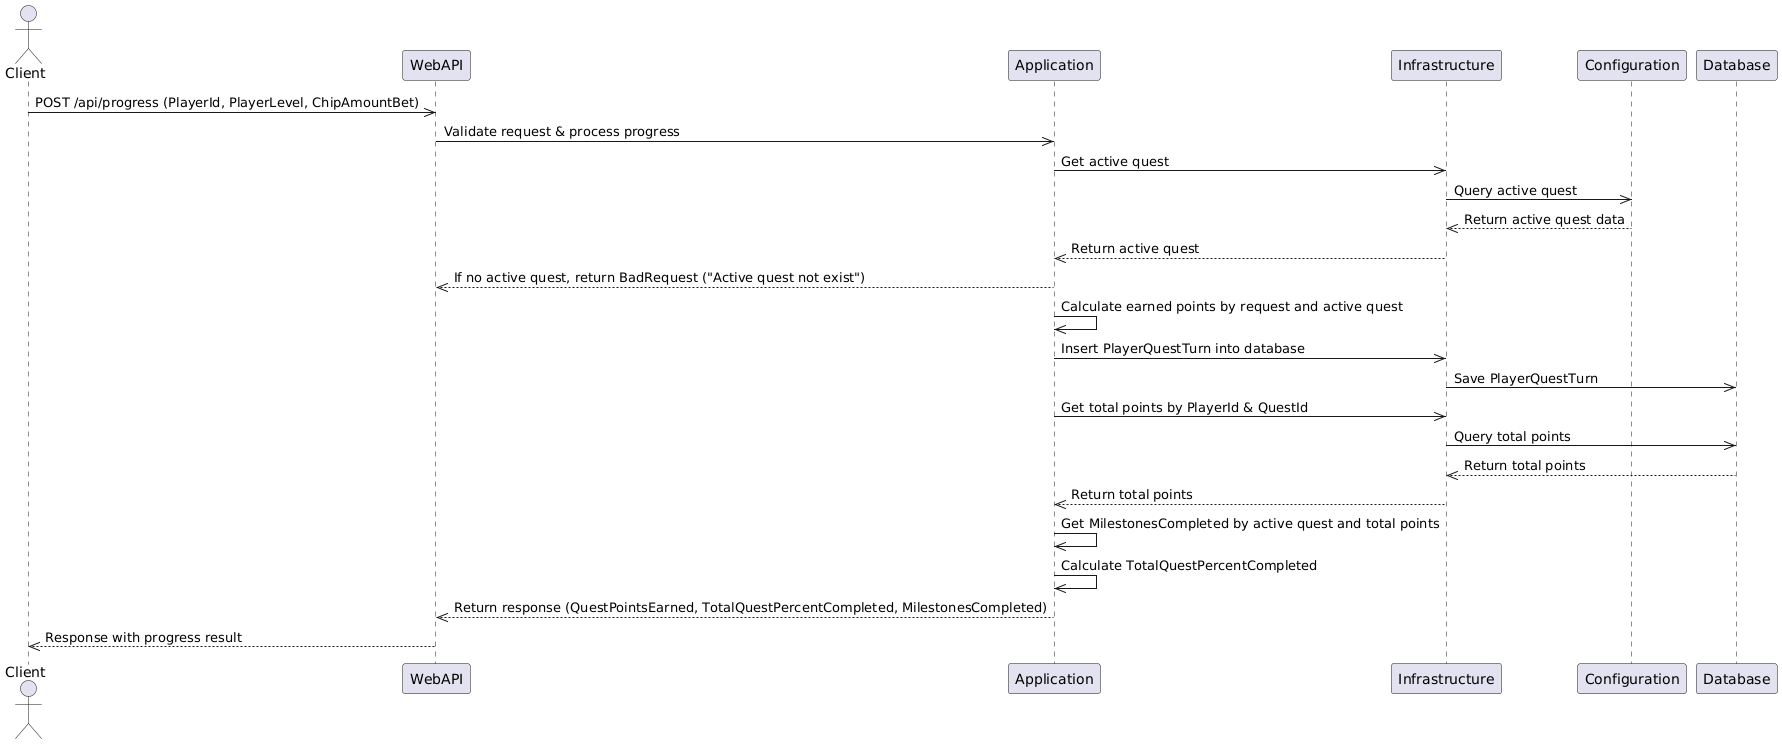

The diagram above was rendered by PlantUML. Its source (embedded in the PNG):
@startuml
actor Client
    participant WebAPI
    participant Application
    participant Infrastructure
    participant Configuration
    participant Database
  

    Client->>WebAPI: POST /api/progress (PlayerId, PlayerLevel, ChipAmountBet)
    WebAPI->>Application: Validate request & process progress
    Application->>Infrastructure: Get active quest
    Infrastructure->>Configuration: Query active quest
    Configuration-->>Infrastructure: Return active quest data
    Infrastructure-->>Application: Return active quest

    Application-->>WebAPI: If no active quest, return BadRequest ("Active quest not exist")

    Application->>Application: Calculate earned points by request and active quest

    Application->>Infrastructure: Insert PlayerQuestTurn into database
    Infrastructure->>Database: Save PlayerQuestTurn

    Application->>Infrastructure: Get total points by PlayerId & QuestId
    Infrastructure->>Database: Query total points
    Database-->>Infrastructure: Return total points
    Infrastructure-->>Application: Return total points

    Application->>Application: Get MilestonesCompleted by active quest and total points

    Application->>Application: Calculate TotalQuestPercentCompleted

    Application-->>WebAPI: Return response (QuestPointsEarned, TotalQuestPercentCompleted, MilestonesCompleted)
    WebAPI-->>Client: Response with progress result
@enduml